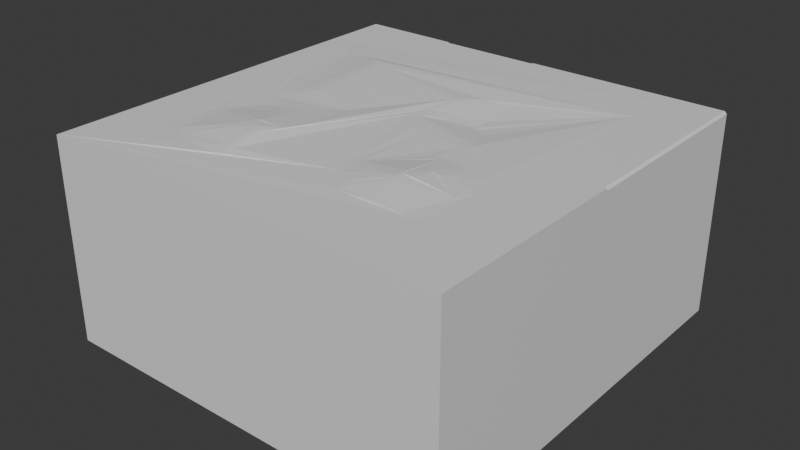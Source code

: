 # Source: eden_tile.blend  (saved by Blender 4.2.66; exported with 4.5.12 LTS)
import bpy
from mathutils import Matrix  # noqa: F401  (used for matrix-valued properties, if any)

bpy.ops.wm.read_factory_settings(use_empty=True)
scene = bpy.context.scene
scene.name = 'Scene'

# ---- materials (node trees are filled in below, after node groups)
mat_material = bpy.data.materials.new('Material')
mat_material.alpha_threshold = 0.0
mat_material.roughness = 0.5
mat_material.line_color = (0.0, 0.0, 0.0, 1.0)

# ---- material node trees
mat_material.use_nodes = True; mat_material.node_tree.nodes.clear()
_N = mat_material.node_tree.nodes; _L = mat_material.node_tree.links
n0 = _N.new('ShaderNodeOutputMaterial'); n0.name = 'Material Output'; n0.location = (300, 300)
n1 = _N.new('ShaderNodeBsdfPrincipled'); n1.name = 'Principled BSDF'; n1.location = (10, 300)
n1.inputs[3].default_value = 1.45
_L.new(n1.outputs[0], n0.inputs[0])
n0.is_active_output = True

# ---- world
world_world = bpy.data.worlds.new('World'); scene.world = world_world
world_world.use_nodes = True; world_world.node_tree.nodes.clear()
_N = world_world.node_tree.nodes; _L = world_world.node_tree.links
n0 = _N.new('ShaderNodeOutputWorld'); n0.name = 'World Output'; n0.location = (300, 300)
n1 = _N.new('ShaderNodeBackground'); n1.name = 'Background'; n1.location = (10, 300)
n1.inputs[0].default_value = (0.05088, 0.05088, 0.05088, 1.0)
_L.new(n1.outputs[0], n0.inputs[0])
n0.is_active_output = True
world_world.color = (0.05088, 0.05088, 0.05088)
world_world.sun_shadow_jitter_overblur = 0.0

# ---- meshes
me_cube = bpy.data.meshes.new('Cube')
me_cube.from_pydata([(1.0, 1.0, 0.0), (1.0, -1.0, 1.0), (1.0, -1.0, 0.0), (-1.0, 1.0, 1.0), (-1.0, 1.0, 0.0), (-1.0, -1.0, 1.0), (-1.0, -1.0, 0.0), (-0.7501, 0.5, 1.004), (0.5001, -0.25, 1.008), (0.3749, -5.196e-06, 1.001), (-0.6254, 0.4999, 1.017), (0.3754, -0.4999, 1.027), (0.25, -0.625, 1.005), (-0.625, -0.625, 1.008), (-0.625, -0.125, 1.002), (-0.5627, -0.0001507, 1.009), (-0.5003, 0.06216, 1.016), (-0.563, 0.4999, 1.024), (-0.5003, -0.1873, 1.008), (-0.5628, -0.2497, 1.007), (-0.75, 0.3124, 1.002), (0.5002, -0.3125, 1.014), (0.06253, -7.089e-06, 1.013), (-0.5006, 0.4371, 1.03), (-0.5004, -0.5622, 1.022), (-0.2502, -0.0625, 1.013), (-0.4381, -0.2495, 1.016), (-0.75, 0.1875, 1.001), (0.2483, 0.1877, 0.9828), (-0.5626, -0.625, 1.012), (-0.6875, -0.625, 1.004), (0.1248, 0.4377, 1.007), (0.06222, 0.3753, 1.013), (0.3745, 0.06253, 0.9948), (0.5625, -0.625, 1.002), (0.3754, -0.4374, 1.031), (-0.6251, -0.06254, 1.004), (-0.6253, -0.3123, 1.006), (-0.6876, -0.3749, 1.004), (0.125, -0.4375, 1.007), (0.6251, -0.4375, 1.004), (0.0621, 0.1252, 1.008), (0.0619, 0.1877, 1.008), (0.186, 0.1877, 0.9895), (-0.3125, -0.6875, 1.01), (0.4379, -0.4374, 1.029), (0.1871, 0.4376, 1.001), (0.1875, -0.5625, 1.006), (-0.4378, -0.1873, 1.011), (-0.4384, -0.4366, 1.033), (-0.7813, 0.5, 1.002), (0.5001, -0.2187, 1.005), (-0.5004, -0.2185, 1.009), (-0.7501, 0.5313, 1.004), (0.2483, 0.2815, 0.9837), (0.1562, -1.0, 1.0), (-0.0001559, 0.1564, 1.012), (0.3441, -0.4999, 1.026), (0.09375, -8.435e-06, 1.012), (-0.407, -0.4992, 1.033), (-0.4068, -0.2495, 1.017), (-0.6562, -0.625, 1.006), (0.2188, -0.625, 1.004), (0.1246, 0.4065, 1.006), (0.09331, 0.3753, 1.009), (-0.6253, 0.5312, 1.016), (0.625, -0.5937, 1.001), (0.5938, -0.625, 1.001), (0.3751, -0.2188, 1.01), (0.3754, -0.4687, 1.03), (-0.6565, -0.3748, 1.006), (-0.3758, -0.4679, 1.035), (0.625, -0.3437, 1.003), (-5.201e-05, 0.09384, 1.012), (0.4062, -5.782e-06, 1.001), (-0.5939, -0.0001203, 1.007), (0.4066, -0.4999, 1.027), (-1.0, 0.6562, 1.0), (-0.594, -0.2498, 1.005), (0.25, -0.6562, 1.003), (0.5002, -0.2812, 1.011), (0.2815, -0.5, 1.021), (-0.5005, -0.5308, 1.024), (-0.4695, -0.4993, 1.029), (0.5313, -0.25, 1.005), (0.2482, 0.219, 0.9819), (-0.625, -0.6563, 1.006), (0.125, -0.5312, 1.005), (0.3743, 0.0938, 0.9917), (0.625, -0.6562, 1.0), (0.625, -0.5312, 1.002), (0.375, -0.03127, 1.003), (0.3754, -0.4062, 1.03), (-0.3755, -0.5306, 1.031), (-0.6251, -0.03131, 1.005), (-0.6252, -0.2811, 1.005), (0.03102, 0.1251, 1.011), (0.03088, 0.1877, 1.011), (0.1859, 0.219, 0.9891), (0.7188, 0.6875, 1.0), (0.1563, -0.4375, 1.009), (-0.6564, -0.3124, 1.004), (-0.6875, -0.03127, 1.002), (-0.5938, -0.06256, 1.005), (-0.5628, -0.2186, 1.005), (-0.3125, -0.6562, 1.014), (-0.3437, -0.6875, 1.011), (0.4379, -0.3437, 1.023), (0.469, -0.3125, 1.017), (0.4688, -0.1875, 1.004), (-0.7188, 0.1874, 1.002), (-0.5627, 0.03104, 1.011), (-0.5315, 0.06219, 1.014), (-0.563, 0.4685, 1.025), (-0.5318, 0.4371, 1.028), (-0.7813, 0.3125, 1.001), (0.2796, 0.1877, 0.9813), (0.4059, 0.06252, 0.9963), (0.1869, 0.4064, 0.9993), (0.1875, -0.5937, 1.004), (0.2188, -0.5625, 1.009), (0.1563, -0.5625, 1.005), (-0.6875, -0.5938, 1.005), (-0.5627, -0.5936, 1.014), (-0.5316, -0.5622, 1.019), (-0.5312, -0.6875, 1.009), (-0.5937, -0.6875, 1.006), (0.0621, 0.344, 1.013), (-0.6875, 0.0312, 1.003), (0.5625, -0.6562, 1.001), (0.3438, -0.1875, 1.007), (-0.6876, -0.4061, 1.005), (-0.4385, -0.4053, 1.032), (-0.4072, -0.4365, 1.034), (0.06246, 0.03127, 1.012), (0.03111, 0.09385, 1.011), (-0.4072, -0.4053, 1.033), (-0.4071, -0.4679, 1.034), (-0.7188, -0.4062, 1.002), (0.3441, -0.4687, 1.028), (0.3439, -0.2188, 1.01), (0.3429, 0.09382, 0.9903), (0.03102, 0.344, 1.016), (-0.6562, -0.6563, 1.005), (-0.5938, -0.6563, 1.008), (-0.5312, -0.7188, 1.007), (-0.5315, -0.5936, 1.017), (-0.7188, -0.5313, 1.003), (0.1563, -0.5312, 1.006), (0.2189, -0.5312, 1.011), (0.2188, -0.5937, 1.006), (0.4063, -0.6562, 1.006), (0.2815, -0.5312, 1.018), (0.2171, 0.2815, 0.9867), (0.2181, 0.4064, 0.9964), (0.09347, 0.4065, 1.01), (0.3425, 0.1564, 0.9844), (-0.5318, 0.4685, 1.028), (-0.5315, 0.03101, 1.013), (0.6563, -0.5312, 1.001), (0.5938, -0.5937, 1.002), (0.1563, -0.03129, 1.01), (0.09381, -0.03128, 1.013), (0.4688, -0.2187, 1.007), (0.4691, -0.3437, 1.021), (-0.3438, -0.6562, 1.015), (-0.3442, -0.5307, 1.03), (-0.4693, -0.5307, 1.027), (-0.6563, -0.03129, 1.003), (-0.5941, -0.281, 1.007), (-0.2818, -0.4055, 1.03), (0.1563, -0.4062, 1.009), (0.5314, -0.2812, 1.008), (0.5938, -0.2812, 1.003), (0.5938, -0.3437, 1.006), (0.03094, 0.1564, 1.01), (0.6563, -0.3437, 1.001), (-0.3437, -0.7188, 1.008), (0.2798, 0.1564, 0.9833), (-0.7187, -0.5938, 1.003), (-0.7188, 0.03123, 1.001), (0.03126, 0.03127, 1.013), (0.9892, 1.0, 1.0), (1.0, 1.0, 0.9892), (1.0, 0.0, 0.9892), (0.9892, 0.0, 0.9999), (1.0, -0.01079, 1.0), (0.4919, 1.0, 1.0), (-0.5027, 0.9898, 1.0), (-0.5027, 1.0, 0.9898), (-0.5129, 1.0, 1.0), (-0.005393, 1.0, 0.9898), (-0.005393, 0.9898, 1.0), (0.004815, 1.0, 1.0)], [], [(2, 1, 55, 5, 6), (6, 5, 77, 3, 4), (20, 27, 110, 180, 128, 102, 168, 94, 36, 103, 75, 15, 111, 158, 112, 16, 23, 114, 157, 113, 17, 10, 65, 53, 7, 50, 115), (132, 136, 60, 26, 48, 18, 52, 104, 19, 78, 169, 95, 37), (45, 35, 69, 11, 76, 151, 129, 34, 67, 160, 66, 90, 159, 176, 72, 40), (13, 29, 123, 146, 124, 24, 82, 167, 83, 59, 137, 133, 49, 132, 37, 101, 70, 38, 131, 138, 147, 179, 122, 30, 61, 143, 86), (93, 71, 137, 59, 83, 167, 82, 24, 124, 146, 123, 29, 13, 86, 144, 126, 125, 145, 177, 106, 44, 105, 165, 166), (92, 171, 100, 39, 87, 148, 121, 47, 120, 149, 152, 81, 57, 139, 69, 35), (45, 40, 72, 174, 173, 172, 80, 21, 108, 164, 107), (150, 62, 12, 79, 151, 76, 11, 69, 139, 57, 81, 152, 149, 120, 47, 119), (41, 96, 175, 56, 73, 135, 181, 134, 22, 58, 162, 161, 91, 9, 74, 117, 33, 88, 141, 156, 178, 116, 28, 85, 98, 43, 42), (56, 175, 96, 41, 42, 97, 142, 127, 32, 64, 155, 63, 31, 46, 118, 154, 153, 54, 85, 28, 116, 99, 157, 114, 23, 16, 112, 158, 111, 15, 75, 103, 36, 94, 168, 14, 25, 170, 136, 132, 49, 133, 137, 71, 93, 166, 165, 105, 44, 106, 177, 145, 125, 126, 144, 86, 143, 61, 30, 122, 179, 147, 77, 5, 55, 89, 66, 160, 67, 34, 129, 151, 79, 12, 62, 150, 119, 47, 121, 148, 87, 39, 161, 162, 58, 22, 134, 181, 135, 73), (92, 35, 45, 107, 164, 108, 21, 80, 172, 84, 8, 51, 163, 109, 130, 140, 68), (42, 43, 98, 85, 54, 153, 154, 118, 46, 31, 63, 155, 64, 32, 127, 142, 97), (0, 183, 184, 186, 1, 2), (184, 185, 186), (182, 185, 184, 183), (39, 100, 171, 92, 68, 140, 130, 109, 163, 51, 8, 84, 172, 173, 174, 72, 176, 159, 90, 66, 89, 55, 1, 186, 185, 182, 187, 193, 192, 188, 190, 3, 77, 147, 138, 131, 38, 70, 101, 37, 95, 169, 78, 19, 104, 52, 18, 48, 26, 60, 136, 170, 25, 14, 168, 102, 128, 180, 110, 27, 20, 115, 50, 7, 53, 65, 10, 17, 113, 157, 99, 116, 178, 156, 141, 88, 33, 117, 74, 9, 91, 161), (188, 189, 190), (191, 192, 193), (188, 192, 191, 189), (4, 3, 190, 189, 191, 193, 187, 182, 183, 0)])
_uv = me_cube.uv_layers.new(name='UVMap')
_uv.uv.foreach_set('vector', [0.1385, 0.259, 0.01796, 0.259, 0.01796, 0.1573, 0.01796, 0.01796, 0.1385, 0.01796, 0.1385, 0.982, 0.01796, 0.982, 0.01796, 0.7824, 0.01796, 0.741, 0.1385, 0.741, 0.1343, 0.6514, 0.1343, 0.5919, 0.1491, 0.5918, 0.1489, 0.518, 0.1636, 0.5179, 0.1634, 0.4891, 0.1778, 0.4895, 0.1903, 0.4902, 0.1948, 0.4733, 0.1984, 0.4857, 0.2102, 0.5013, 0.2241, 0.502, 0.2243, 0.5162, 0.239, 0.5163, 0.239, 0.5311, 0.2539, 0.5311, 0.2539, 0.7107, 0.239, 0.7109, 0.2391, 0.726, 0.2241, 0.726, 0.224, 0.7409, 0.1942, 0.7408, 0.1941, 0.7557, 0.1348, 0.7555, 0.1348, 0.7407, 0.1199, 0.7407, 0.1195, 0.6514, 0.2827, 0.3092, 0.2976, 0.3091, 0.2978, 0.3835, 0.283, 0.3836, 0.2831, 0.4131, 0.2535, 0.4133, 0.2534, 0.3985, 0.2238, 0.3986, 0.2237, 0.3838, 0.2089, 0.3838, 0.2088, 0.369, 0.194, 0.3691, 0.1939, 0.3542, 0.7007, 0.2861, 0.6711, 0.2869, 0.6708, 0.2722, 0.6703, 0.2574, 0.6851, 0.257, 0.6827, 0.1834, 0.7569, 0.1792, 0.7575, 0.1942, 0.7724, 0.1936, 0.773, 0.2086, 0.7879, 0.208, 0.789, 0.238, 0.804, 0.2374, 0.8073, 0.3276, 0.7922, 0.3281, 0.7906, 0.283, 0.1932, 0.2057, 0.2228, 0.2056, 0.2229, 0.2204, 0.2378, 0.2204, 0.2379, 0.2353, 0.2527, 0.2352, 0.2528, 0.2501, 0.2676, 0.2501, 0.2677, 0.2649, 0.2973, 0.2648, 0.2974, 0.2796, 0.2975, 0.2943, 0.2827, 0.2944, 0.2827, 0.3092, 0.1939, 0.3542, 0.179, 0.3543, 0.1788, 0.3245, 0.164, 0.3246, 0.1639, 0.3097, 0.149, 0.3097, 0.1489, 0.2503, 0.1488, 0.2208, 0.1636, 0.2207, 0.1635, 0.2059, 0.1783, 0.2058, 0.1783, 0.191, 0.193, 0.191, 0.3119, 0.2497, 0.3121, 0.2794, 0.2974, 0.2796, 0.2973, 0.2648, 0.2677, 0.2649, 0.2676, 0.2501, 0.2528, 0.2501, 0.2527, 0.2352, 0.2379, 0.2353, 0.2378, 0.2204, 0.2229, 0.2204, 0.2228, 0.2056, 0.1932, 0.2057, 0.193, 0.191, 0.2078, 0.1908, 0.2077, 0.1759, 0.2374, 0.1757, 0.2372, 0.1609, 0.3261, 0.1599, 0.3263, 0.1747, 0.3411, 0.1745, 0.3413, 0.1894, 0.3264, 0.1897, 0.3267, 0.2496, 0.6715, 0.3017, 0.5668, 0.3042, 0.5666, 0.2893, 0.5516, 0.2896, 0.5507, 0.2448, 0.5656, 0.2445, 0.5652, 0.2296, 0.5801, 0.2293, 0.5951, 0.229, 0.5955, 0.244, 0.6254, 0.2435, 0.6258, 0.2584, 0.6556, 0.2577, 0.656, 0.2725, 0.6708, 0.2722, 0.6711, 0.2869, 0.7007, 0.2861, 0.7906, 0.283, 0.7922, 0.3281, 0.7771, 0.3286, 0.7782, 0.3587, 0.748, 0.3596, 0.7329, 0.36, 0.7324, 0.3449, 0.7174, 0.3453, 0.7169, 0.3303, 0.702, 0.3307, 0.5947, 0.2141, 0.5943, 0.1992, 0.6092, 0.1989, 0.6088, 0.184, 0.6827, 0.1834, 0.6851, 0.257, 0.6703, 0.2574, 0.6708, 0.2722, 0.656, 0.2725, 0.6556, 0.2577, 0.6258, 0.2584, 0.6254, 0.2435, 0.5955, 0.244, 0.5951, 0.229, 0.5801, 0.2293, 0.5798, 0.2144, 0.5268, 0.5578, 0.5141, 0.5573, 0.5093, 0.5731, 0.5063, 0.5614, 0.4963, 0.5468, 0.5122, 0.5443, 0.5106, 0.5145, 0.5257, 0.5139, 0.5252, 0.4989, 0.5402, 0.4985, 0.54, 0.4834, 0.57, 0.483, 0.6755, 0.4819, 0.6757, 0.4971, 0.6909, 0.4969, 0.6912, 0.5271, 0.676, 0.5274, 0.676, 0.5426, 0.6609, 0.5428, 0.661, 0.5732, 0.6308, 0.5735, 0.6308, 0.5886, 0.6158, 0.5887, 0.6158, 0.6037, 0.5858, 0.6038, 0.5858, 0.5887, 0.5247, 0.5888, 0.5063, 0.5614, 0.5093, 0.5731, 0.5141, 0.5573, 0.5268, 0.5578, 0.5247, 0.5888, 0.51, 0.5881, 0.5099, 0.6642, 0.525, 0.6641, 0.525, 0.6792, 0.5402, 0.6792, 0.5403, 0.6943, 0.5554, 0.6942, 0.5555, 0.7094, 0.586, 0.7092, 0.5859, 0.694, 0.6011, 0.694, 0.6009, 0.6337, 0.616, 0.6337, 0.6158, 0.6037, 0.6158, 0.5887, 0.6308, 0.5886, 0.8444, 0.8289, 0.2391, 0.726, 0.239, 0.7109, 0.2539, 0.7107, 0.2539, 0.5311, 0.239, 0.5311, 0.239, 0.5163, 0.2243, 0.5162, 0.2241, 0.502, 0.2102, 0.5013, 0.1984, 0.4857, 0.1948, 0.4733, 0.1903, 0.4902, 0.1778, 0.4895, 0.1947, 0.4429, 0.3716, 0.4724, 0.3572, 0.3085, 0.2976, 0.3091, 0.2827, 0.3092, 0.2827, 0.2944, 0.2975, 0.2943, 0.2974, 0.2796, 0.3121, 0.2794, 0.3119, 0.2497, 0.3267, 0.2496, 0.3264, 0.1897, 0.3413, 0.1894, 0.3411, 0.1745, 0.3263, 0.1747, 0.3261, 0.1599, 0.2372, 0.1609, 0.2374, 0.1757, 0.2077, 0.1759, 0.2078, 0.1908, 0.193, 0.191, 0.1783, 0.191, 0.1783, 0.2058, 0.1635, 0.2059, 0.1636, 0.2207, 0.1488, 0.2208, 0.1489, 0.2503, 0.0157, 0.8156, 0.01443, 0.03041, 0.5597, 0.02251, 0.7868, 0.1782, 0.7879, 0.208, 0.773, 0.2086, 0.7724, 0.1936, 0.7575, 0.1942, 0.7569, 0.1792, 0.6827, 0.1834, 0.6088, 0.184, 0.6092, 0.1989, 0.5943, 0.1992, 0.5947, 0.2141, 0.5798, 0.2144, 0.5801, 0.2293, 0.5652, 0.2296, 0.5656, 0.2445, 0.5507, 0.2448, 0.5516, 0.2896, 0.57, 0.483, 0.54, 0.4834, 0.5402, 0.4985, 0.5252, 0.4989, 0.5257, 0.5139, 0.5106, 0.5145, 0.5122, 0.5443, 0.4963, 0.5468, 0.6715, 0.3017, 0.6711, 0.2869, 0.7007, 0.2861, 0.702, 0.3307, 0.7169, 0.3303, 0.7174, 0.3453, 0.7324, 0.3449, 0.7329, 0.36, 0.748, 0.3596, 0.7485, 0.3747, 0.7334, 0.3751, 0.7338, 0.3902, 0.7187, 0.3906, 0.7191, 0.4057, 0.659, 0.4069, 0.6587, 0.3919, 0.6736, 0.3916, 0.5247, 0.5888, 0.5858, 0.5887, 0.5858, 0.6038, 0.6158, 0.6037, 0.616, 0.6337, 0.6009, 0.6337, 0.6011, 0.694, 0.5859, 0.694, 0.586, 0.7092, 0.5555, 0.7094, 0.5554, 0.6942, 0.5403, 0.6943, 0.5402, 0.6792, 0.525, 0.6792, 0.525, 0.6641, 0.5099, 0.6642, 0.51, 0.5881, 0.1385, 0.5, 0.01926, 0.5, 0.01926, 0.3795, 0.01796, 0.3782, 0.01796, 0.259, 0.1385, 0.259, 0.9881, 0.4905, 0.9807, 0.4898, 0.9853, 0.4839, 0.9694, 0.9762, 0.9807, 0.4898, 0.9881, 0.4905, 0.9765, 0.9764, 0.5516, 0.2896, 0.5666, 0.2893, 0.5668, 0.3042, 0.6715, 0.3017, 0.6736, 0.3916, 0.6587, 0.3919, 0.659, 0.4069, 0.7191, 0.4057, 0.7187, 0.3906, 0.7338, 0.3902, 0.7334, 0.3751, 0.7485, 0.3747, 0.748, 0.3596, 0.7782, 0.3587, 0.7771, 0.3286, 0.7922, 0.3281, 0.8073, 0.3276, 0.804, 0.2374, 0.789, 0.238, 0.7879, 0.208, 0.7868, 0.1782, 0.5597, 0.02251, 0.9595, 0.006359, 0.9853, 0.4839, 0.9807, 0.4898, 0.9694, 0.9762, 0.7405, 0.9762, 0.5051, 0.9869, 0.4995, 0.9822, 0.2506, 0.9813, 0.2453, 0.9857, 0.01443, 0.9801, 0.0157, 0.8156, 0.1489, 0.2503, 0.149, 0.3097, 0.1639, 0.3097, 0.164, 0.3246, 0.1788, 0.3245, 0.179, 0.3543, 0.1939, 0.3542, 0.194, 0.3691, 0.2088, 0.369, 0.2089, 0.3838, 0.2237, 0.3838, 0.2238, 0.3986, 0.2534, 0.3985, 0.2535, 0.4133, 0.2831, 0.4131, 0.283, 0.3836, 0.2978, 0.3835, 0.2976, 0.3091, 0.3572, 0.3085, 0.3716, 0.4724, 0.1947, 0.4429, 0.1778, 0.4895, 0.1634, 0.4891, 0.1636, 0.5179, 0.1489, 0.518, 0.1491, 0.5918, 0.1343, 0.5919, 0.1343, 0.6514, 0.1195, 0.6514, 0.1199, 0.7407, 0.1348, 0.7407, 0.1348, 0.7555, 0.1941, 0.7557, 0.1942, 0.7408, 0.224, 0.7409, 0.2241, 0.726, 0.2391, 0.726, 0.8444, 0.8289, 0.6308, 0.5886, 0.6308, 0.5735, 0.661, 0.5732, 0.6609, 0.5428, 0.676, 0.5426, 0.676, 0.5274, 0.6912, 0.5271, 0.6909, 0.4969, 0.6757, 0.4971, 0.6755, 0.4819, 0.57, 0.483, 0.2506, 0.9813, 0.2512, 0.9882, 0.2453, 0.9857, 0.4988, 0.9896, 0.4995, 0.9822, 0.5051, 0.9869, 0.2506, 0.9813, 0.4995, 0.9822, 0.4988, 0.9896, 0.2512, 0.9882, 0.1385, 0.741, 0.01796, 0.741, 0.01796, 0.6823, 0.01919, 0.6811, 0.01919, 0.6212, 0.01796, 0.6199, 0.01796, 0.5612, 0.01796, 0.5013, 0.01926, 0.5, 0.1385, 0.5])
me_cube.materials.append(mat_material)
me_cube.use_mirror_vertex_groups = False
me_cube.update()

# ---- objects
ob_ground = bpy.data.objects.new('Ground', me_cube)

# ---- transforms, parenting, visibility, modifiers, constraints
ob_ground.location = (0.0, 0.0, 0.0)
ob_ground.scale = (0.5, 0.5, 0.5)
ob_ground.lock_rotations_4d = False
ob_ground.empty_display_type = 'ARROWS'
ob_ground.lineart.crease_threshold = 0.0

# ---- collection membership
scene.collection.objects.link(ob_ground)

# ---- scene / render settings (as saved in the file)
scene.frame_start = 1; scene.frame_end = 250; scene.frame_set(1)
scene.render.engine = 'BLENDER_EEVEE_NEXT'
bpy.context.view_layer.update()

# ---- added for rendering (the .blend has no active camera and no usable light): camera, sun
cam_auto = bpy.data.cameras.new('AutoCamera')
cam_auto.lens = 50.0
cam_auto.sensor_width = 36.0
cam_auto.clip_end = 1000.0
ob_auto_camera = bpy.data.objects.new('AutoCamera', cam_auto)
scene.collection.objects.link(ob_auto_camera)
ob_auto_camera.location = (1.39326, -1.67191, 1.37327)
ob_auto_camera.rotation_euler = (1.09748, -7.21219e-08, 0.694738)
scene.camera = ob_auto_camera
light_auto_sun = bpy.data.lights.new('AutoSun', 'SUN')
light_auto_sun.energy = 3.0
light_auto_sun.angle = 0.0523599
ob_auto_sun = bpy.data.objects.new('AutoSun', light_auto_sun)
scene.collection.objects.link(ob_auto_sun)
ob_auto_sun.rotation_euler = (0.872665, 0.174533, 0.523599)
bpy.context.view_layer.update()
